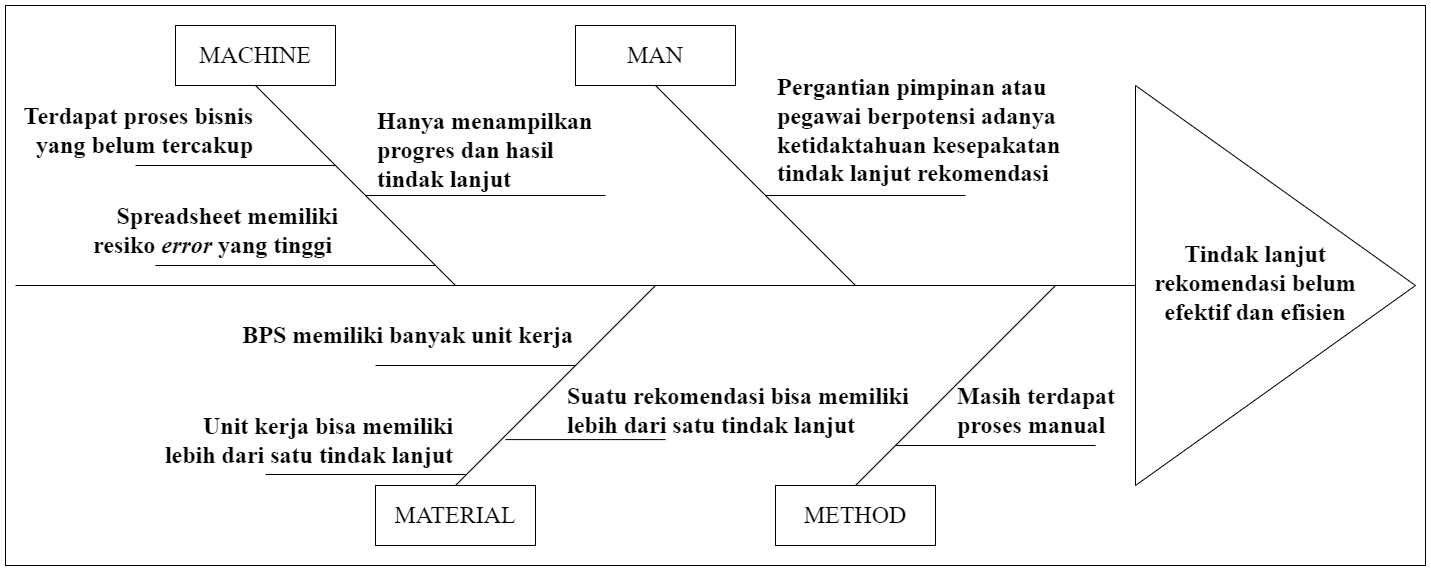

The diagram above was exported from draw.io. Its source (the exported page's mxGraphModel, read from the mxfile embedded in the PNG):
<mxGraphModel dx="3195" dy="1216" grid="1" gridSize="10" guides="1" tooltips="1" connect="1" arrows="1" fold="1" page="1" pageScale="1" pageWidth="850" pageHeight="1100" math="0" shadow="0">
  <root>
    <mxCell id="0" />
    <mxCell id="1" parent="0" />
    <mxCell id="hH9WK-QH36trDYR2xI2b-5" value="" style="rounded=0;whiteSpace=wrap;html=1;" vertex="1" parent="1">
      <mxGeometry x="-530" y="80" width="1420" height="560" as="geometry" />
    </mxCell>
    <mxCell id="RAu0MggKLOkUJdfeuHcl-1" value="&lt;div style=&quot;text-align: justify;&quot;&gt;&lt;br&gt;&lt;/div&gt;" style="triangle;whiteSpace=wrap;html=1;align=left;" parent="1" vertex="1">
      <mxGeometry x="600" y="160" width="280" height="400" as="geometry" />
    </mxCell>
    <mxCell id="RAu0MggKLOkUJdfeuHcl-6" value="" style="endArrow=none;html=1;rounded=0;entryX=0;entryY=0.5;entryDx=0;entryDy=0;" parent="1" target="RAu0MggKLOkUJdfeuHcl-1" edge="1">
      <mxGeometry width="50" height="50" relative="1" as="geometry">
        <mxPoint x="-520" y="360" as="sourcePoint" />
        <mxPoint x="540" y="330" as="targetPoint" />
      </mxGeometry>
    </mxCell>
    <mxCell id="RAu0MggKLOkUJdfeuHcl-7" value="" style="endArrow=none;html=1;rounded=0;" parent="1" edge="1">
      <mxGeometry width="50" height="50" relative="1" as="geometry">
        <mxPoint x="320" y="560" as="sourcePoint" />
        <mxPoint x="520" y="360" as="targetPoint" />
      </mxGeometry>
    </mxCell>
    <mxCell id="RAu0MggKLOkUJdfeuHcl-8" value="&lt;font style=&quot;font-size: 24px;&quot; face=&quot;Times New Roman&quot;&gt;METHOD&lt;/font&gt;" style="rounded=0;whiteSpace=wrap;html=1;" parent="1" vertex="1">
      <mxGeometry x="240" y="560" width="160" height="60" as="geometry" />
    </mxCell>
    <mxCell id="RAu0MggKLOkUJdfeuHcl-9" value="" style="endArrow=none;html=1;rounded=0;" parent="1" edge="1">
      <mxGeometry width="50" height="50" relative="1" as="geometry">
        <mxPoint x="120" y="160" as="sourcePoint" />
        <mxPoint x="320" y="360" as="targetPoint" />
      </mxGeometry>
    </mxCell>
    <mxCell id="RAu0MggKLOkUJdfeuHcl-10" value="&lt;font face=&quot;Times New Roman&quot;&gt;&lt;span style=&quot;font-size: 24px;&quot;&gt;MAN&lt;/span&gt;&lt;/font&gt;" style="rounded=0;whiteSpace=wrap;html=1;" parent="1" vertex="1">
      <mxGeometry x="40" y="100" width="160" height="60" as="geometry" />
    </mxCell>
    <mxCell id="RAu0MggKLOkUJdfeuHcl-11" value="" style="endArrow=none;html=1;rounded=0;" parent="1" edge="1">
      <mxGeometry width="50" height="50" relative="1" as="geometry">
        <mxPoint x="-80" y="560" as="sourcePoint" />
        <mxPoint x="120" y="360" as="targetPoint" />
      </mxGeometry>
    </mxCell>
    <mxCell id="RAu0MggKLOkUJdfeuHcl-12" value="&lt;font face=&quot;Times New Roman&quot; style=&quot;font-size: 24px;&quot;&gt;MATERIAL&lt;/font&gt;" style="rounded=0;whiteSpace=wrap;html=1;" parent="1" vertex="1">
      <mxGeometry x="-160" y="560" width="160" height="60" as="geometry" />
    </mxCell>
    <mxCell id="RAu0MggKLOkUJdfeuHcl-13" value="" style="endArrow=none;html=1;rounded=0;" parent="1" edge="1">
      <mxGeometry width="50" height="50" relative="1" as="geometry">
        <mxPoint x="-280" y="160" as="sourcePoint" />
        <mxPoint x="-80" y="360" as="targetPoint" />
      </mxGeometry>
    </mxCell>
    <mxCell id="RAu0MggKLOkUJdfeuHcl-14" value="&lt;font face=&quot;Times New Roman&quot; style=&quot;font-size: 24px;&quot;&gt;MACHINE&lt;/font&gt;" style="rounded=0;whiteSpace=wrap;html=1;" parent="1" vertex="1">
      <mxGeometry x="-360" y="100" width="160" height="60" as="geometry" />
    </mxCell>
    <mxCell id="RAu0MggKLOkUJdfeuHcl-15" value="" style="endArrow=none;html=1;rounded=0;" parent="1" edge="1">
      <mxGeometry width="50" height="50" relative="1" as="geometry">
        <mxPoint x="360" y="520" as="sourcePoint" />
        <mxPoint x="560" y="520" as="targetPoint" />
      </mxGeometry>
    </mxCell>
    <mxCell id="RAu0MggKLOkUJdfeuHcl-16" value="&lt;div style=&quot;&quot;&gt;&lt;span style=&quot;font-family: &amp;quot;Times New Roman&amp;quot;; background-color: initial;&quot;&gt;&lt;font style=&quot;font-size: 24px;&quot;&gt;&lt;b&gt;Pergantian pimpinan atau pegawai berpotensi adanya&amp;nbsp; ketidaktahuan kesepakatan tindak lanjut rekomendasi&lt;/b&gt;&lt;/font&gt;&lt;/span&gt;&lt;/div&gt;" style="text;html=1;align=left;verticalAlign=middle;whiteSpace=wrap;rounded=0;" parent="1" vertex="1">
      <mxGeometry x="240" y="190" width="300" height="30" as="geometry" />
    </mxCell>
    <mxCell id="RAu0MggKLOkUJdfeuHcl-17" value="" style="endArrow=none;html=1;rounded=0;" parent="1" edge="1">
      <mxGeometry width="50" height="50" relative="1" as="geometry">
        <mxPoint x="-160" y="440" as="sourcePoint" />
        <mxPoint x="40" y="440" as="targetPoint" />
      </mxGeometry>
    </mxCell>
    <mxCell id="RAu0MggKLOkUJdfeuHcl-19" value="&lt;div style=&quot;&quot;&gt;&lt;font style=&quot;font-size: 24px;&quot; face=&quot;Times New Roman&quot;&gt;&lt;b&gt;Suatu rekomendasi bisa memiliki lebih dari satu tindak lanjut&lt;/b&gt;&lt;/font&gt;&lt;/div&gt;" style="text;html=1;align=left;verticalAlign=middle;whiteSpace=wrap;rounded=0;" parent="1" vertex="1">
      <mxGeometry x="30" y="470" width="370" height="30" as="geometry" />
    </mxCell>
    <mxCell id="RAu0MggKLOkUJdfeuHcl-22" value="" style="endArrow=none;html=1;rounded=0;" parent="1" edge="1">
      <mxGeometry width="50" height="50" relative="1" as="geometry">
        <mxPoint x="-270" y="549" as="sourcePoint" />
        <mxPoint x="-70" y="549" as="targetPoint" />
      </mxGeometry>
    </mxCell>
    <mxCell id="RAu0MggKLOkUJdfeuHcl-23" value="&lt;div style=&quot;text-align: justify;&quot;&gt;&lt;br&gt;&lt;/div&gt;" style="text;html=1;align=left;verticalAlign=middle;whiteSpace=wrap;rounded=0;" parent="1" vertex="1">
      <mxGeometry x="-260" y="480" width="230" height="30" as="geometry" />
    </mxCell>
    <mxCell id="RAu0MggKLOkUJdfeuHcl-24" value="&lt;div style=&quot;&quot;&gt;&lt;font style=&quot;font-size: 24px;&quot; face=&quot;Times New Roman&quot;&gt;&lt;b&gt;Unit kerja bisa memiliki lebih dari satu tindak lanjut&lt;/b&gt;&lt;/font&gt;&lt;/div&gt;" style="text;html=1;align=right;verticalAlign=middle;whiteSpace=wrap;rounded=0;" parent="1" vertex="1">
      <mxGeometry x="-380" y="500" width="300" height="30" as="geometry" />
    </mxCell>
    <mxCell id="RAu0MggKLOkUJdfeuHcl-25" value="" style="endArrow=none;html=1;rounded=0;" parent="1" edge="1">
      <mxGeometry width="50" height="50" relative="1" as="geometry">
        <mxPoint x="-30" y="514.09" as="sourcePoint" />
        <mxPoint x="130" y="514.09" as="targetPoint" />
      </mxGeometry>
    </mxCell>
    <mxCell id="RAu0MggKLOkUJdfeuHcl-27" value="" style="endArrow=none;html=1;rounded=0;" parent="1" edge="1">
      <mxGeometry width="50" height="50" relative="1" as="geometry">
        <mxPoint x="-400" y="240" as="sourcePoint" />
        <mxPoint x="-200" y="240" as="targetPoint" />
      </mxGeometry>
    </mxCell>
    <mxCell id="RAu0MggKLOkUJdfeuHcl-28" value="&lt;div style=&quot;&quot;&gt;&lt;font style=&quot;font-size: 24px;&quot; face=&quot;Times New Roman&quot;&gt;&lt;b&gt;Terdapat proses bisnis yang belum tercakup&lt;/b&gt;&lt;/font&gt;&lt;/div&gt;" style="text;html=1;align=right;verticalAlign=middle;whiteSpace=wrap;rounded=0;" parent="1" vertex="1">
      <mxGeometry x="-520" y="190" width="240" height="30" as="geometry" />
    </mxCell>
    <mxCell id="RAu0MggKLOkUJdfeuHcl-29" value="" style="endArrow=none;html=1;rounded=0;" parent="1" edge="1">
      <mxGeometry width="50" height="50" relative="1" as="geometry">
        <mxPoint x="230" y="270" as="sourcePoint" />
        <mxPoint x="430" y="270" as="targetPoint" />
      </mxGeometry>
    </mxCell>
    <mxCell id="RAu0MggKLOkUJdfeuHcl-35" value="" style="endArrow=none;html=1;rounded=0;" parent="1" edge="1">
      <mxGeometry width="50" height="50" relative="1" as="geometry">
        <mxPoint x="-380" y="340" as="sourcePoint" />
        <mxPoint x="-100" y="340" as="targetPoint" />
      </mxGeometry>
    </mxCell>
    <mxCell id="RAu0MggKLOkUJdfeuHcl-36" value="&lt;font face=&quot;Times New Roman&quot; style=&quot;font-size: 24px;&quot;&gt;&lt;b&gt;Spreadsheet memiliki resiko &lt;i&gt;error &lt;/i&gt;yang tinggi&amp;nbsp;&lt;/b&gt;&lt;/font&gt;&lt;div style=&quot;&quot;&gt;&lt;/div&gt;" style="text;html=1;align=right;verticalAlign=middle;whiteSpace=wrap;rounded=0;" parent="1" vertex="1">
      <mxGeometry x="-480" y="290" width="285" height="30" as="geometry" />
    </mxCell>
    <mxCell id="RAu0MggKLOkUJdfeuHcl-37" value="" style="endArrow=none;html=1;rounded=0;" parent="1" edge="1">
      <mxGeometry width="50" height="50" relative="1" as="geometry">
        <mxPoint x="-170" y="270" as="sourcePoint" />
        <mxPoint x="70" y="270" as="targetPoint" />
      </mxGeometry>
    </mxCell>
    <mxCell id="RAu0MggKLOkUJdfeuHcl-40" value="&lt;div style=&quot;&quot;&gt;&lt;font style=&quot;font-size: 24px;&quot; face=&quot;Times New Roman&quot;&gt;&lt;b&gt;Hanya menampilkan progres dan hasil tindak lanjut&lt;/b&gt;&lt;/font&gt;&lt;/div&gt;" style="text;html=1;align=left;verticalAlign=middle;whiteSpace=wrap;rounded=0;" parent="1" vertex="1">
      <mxGeometry x="-160" y="190" width="230" height="70" as="geometry" />
    </mxCell>
    <mxCell id="RAu0MggKLOkUJdfeuHcl-43" value="&lt;font face=&quot;Times New Roman&quot; style=&quot;font-size: 24px;&quot;&gt;&lt;b&gt;Tindak lanjut rekomendasi belum efektif dan efisien&lt;/b&gt;&lt;/font&gt;" style="text;html=1;align=center;verticalAlign=middle;whiteSpace=wrap;rounded=0;" parent="1" vertex="1">
      <mxGeometry x="600" y="320" width="240" height="75" as="geometry" />
    </mxCell>
    <mxCell id="hH9WK-QH36trDYR2xI2b-2" value="&lt;div style=&quot;&quot;&gt;&lt;font face=&quot;Times New Roman&quot;&gt;&lt;span style=&quot;font-size: 24px;&quot;&gt;&lt;b&gt;BPS memiliki banyak unit kerja&lt;/b&gt;&lt;/span&gt;&lt;/font&gt;&lt;/div&gt;" style="text;html=1;align=right;verticalAlign=middle;whiteSpace=wrap;rounded=0;" vertex="1" parent="1">
      <mxGeometry x="-305" y="395" width="345" height="30" as="geometry" />
    </mxCell>
    <mxCell id="hH9WK-QH36trDYR2xI2b-4" value="&lt;div style=&quot;&quot;&gt;&lt;font face=&quot;Times New Roman&quot;&gt;&lt;span style=&quot;font-size: 24px;&quot;&gt;&lt;b&gt;Masih terdapat proses manual&lt;/b&gt;&lt;/span&gt;&lt;/font&gt;&lt;/div&gt;" style="text;html=1;align=left;verticalAlign=middle;whiteSpace=wrap;rounded=0;" vertex="1" parent="1">
      <mxGeometry x="420" y="470" width="175" height="30" as="geometry" />
    </mxCell>
  </root>
</mxGraphModel>